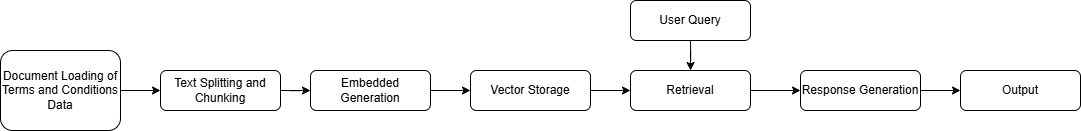

The diagram above was exported from draw.io. Its source (the exported page's mxGraphModel, read from the mxfile embedded in the PNG):
<mxGraphModel dx="1761" dy="485" grid="1" gridSize="10" guides="1" tooltips="1" connect="1" arrows="1" fold="1" page="1" pageScale="1" pageWidth="827" pageHeight="1169" math="0" shadow="0">
  <root>
    <mxCell id="WIyWlLk6GJQsqaUBKTNV-0" />
    <mxCell id="WIyWlLk6GJQsqaUBKTNV-1" parent="WIyWlLk6GJQsqaUBKTNV-0" />
    <mxCell id="z4X91DGvOTzslWFVQPcw-4" style="edgeStyle=orthogonalEdgeStyle;rounded=0;orthogonalLoop=1;jettySize=auto;html=1;entryX=0;entryY=0.5;entryDx=0;entryDy=0;" edge="1" parent="WIyWlLk6GJQsqaUBKTNV-1" source="WIyWlLk6GJQsqaUBKTNV-3" target="WIyWlLk6GJQsqaUBKTNV-7">
      <mxGeometry relative="1" as="geometry" />
    </mxCell>
    <mxCell id="WIyWlLk6GJQsqaUBKTNV-3" value="Text Splitting and Chunking" style="rounded=1;whiteSpace=wrap;html=1;fontSize=12;glass=0;strokeWidth=1;shadow=0;" parent="WIyWlLk6GJQsqaUBKTNV-1" vertex="1">
      <mxGeometry x="50" y="120" width="120" height="40" as="geometry" />
    </mxCell>
    <mxCell id="z4X91DGvOTzslWFVQPcw-5" style="edgeStyle=orthogonalEdgeStyle;rounded=0;orthogonalLoop=1;jettySize=auto;html=1;entryX=0;entryY=0.5;entryDx=0;entryDy=0;" edge="1" parent="WIyWlLk6GJQsqaUBKTNV-1" source="WIyWlLk6GJQsqaUBKTNV-7" target="z4X91DGvOTzslWFVQPcw-1">
      <mxGeometry relative="1" as="geometry" />
    </mxCell>
    <mxCell id="WIyWlLk6GJQsqaUBKTNV-7" value="Embedded Generation" style="rounded=1;whiteSpace=wrap;html=1;fontSize=12;glass=0;strokeWidth=1;shadow=0;" parent="WIyWlLk6GJQsqaUBKTNV-1" vertex="1">
      <mxGeometry x="200" y="120" width="120" height="40" as="geometry" />
    </mxCell>
    <mxCell id="z4X91DGvOTzslWFVQPcw-7" style="edgeStyle=orthogonalEdgeStyle;rounded=0;orthogonalLoop=1;jettySize=auto;html=1;entryX=0;entryY=0.5;entryDx=0;entryDy=0;" edge="1" parent="WIyWlLk6GJQsqaUBKTNV-1" source="z4X91DGvOTzslWFVQPcw-1" target="z4X91DGvOTzslWFVQPcw-6">
      <mxGeometry relative="1" as="geometry" />
    </mxCell>
    <mxCell id="z4X91DGvOTzslWFVQPcw-1" value="Vector Storage" style="rounded=1;whiteSpace=wrap;html=1;fontSize=12;glass=0;strokeWidth=1;shadow=0;" vertex="1" parent="WIyWlLk6GJQsqaUBKTNV-1">
      <mxGeometry x="360" y="120" width="120" height="40" as="geometry" />
    </mxCell>
    <mxCell id="z4X91DGvOTzslWFVQPcw-11" style="edgeStyle=orthogonalEdgeStyle;rounded=0;orthogonalLoop=1;jettySize=auto;html=1;entryX=0;entryY=0.5;entryDx=0;entryDy=0;" edge="1" parent="WIyWlLk6GJQsqaUBKTNV-1" source="z4X91DGvOTzslWFVQPcw-6" target="z4X91DGvOTzslWFVQPcw-10">
      <mxGeometry relative="1" as="geometry" />
    </mxCell>
    <mxCell id="z4X91DGvOTzslWFVQPcw-6" value="Retrieval" style="rounded=1;whiteSpace=wrap;html=1;fontSize=12;glass=0;strokeWidth=1;shadow=0;" vertex="1" parent="WIyWlLk6GJQsqaUBKTNV-1">
      <mxGeometry x="520" y="120" width="120" height="40" as="geometry" />
    </mxCell>
    <mxCell id="z4X91DGvOTzslWFVQPcw-9" style="edgeStyle=orthogonalEdgeStyle;rounded=0;orthogonalLoop=1;jettySize=auto;html=1;" edge="1" parent="WIyWlLk6GJQsqaUBKTNV-1" source="z4X91DGvOTzslWFVQPcw-8" target="z4X91DGvOTzslWFVQPcw-6">
      <mxGeometry relative="1" as="geometry" />
    </mxCell>
    <mxCell id="z4X91DGvOTzslWFVQPcw-8" value="User Query" style="rounded=1;whiteSpace=wrap;html=1;fontSize=12;glass=0;strokeWidth=1;shadow=0;" vertex="1" parent="WIyWlLk6GJQsqaUBKTNV-1">
      <mxGeometry x="520" y="50" width="120" height="40" as="geometry" />
    </mxCell>
    <mxCell id="z4X91DGvOTzslWFVQPcw-13" style="edgeStyle=orthogonalEdgeStyle;rounded=0;orthogonalLoop=1;jettySize=auto;html=1;exitX=1;exitY=0.5;exitDx=0;exitDy=0;" edge="1" parent="WIyWlLk6GJQsqaUBKTNV-1" source="z4X91DGvOTzslWFVQPcw-10" target="z4X91DGvOTzslWFVQPcw-12">
      <mxGeometry relative="1" as="geometry" />
    </mxCell>
    <mxCell id="z4X91DGvOTzslWFVQPcw-10" value="Response Generation" style="rounded=1;whiteSpace=wrap;html=1;fontSize=12;glass=0;strokeWidth=1;shadow=0;" vertex="1" parent="WIyWlLk6GJQsqaUBKTNV-1">
      <mxGeometry x="690" y="120" width="120" height="40" as="geometry" />
    </mxCell>
    <mxCell id="z4X91DGvOTzslWFVQPcw-12" value="Output" style="rounded=1;whiteSpace=wrap;html=1;fontSize=12;glass=0;strokeWidth=1;shadow=0;" vertex="1" parent="WIyWlLk6GJQsqaUBKTNV-1">
      <mxGeometry x="850" y="120" width="120" height="40" as="geometry" />
    </mxCell>
    <mxCell id="z4X91DGvOTzslWFVQPcw-15" value="" style="edgeStyle=orthogonalEdgeStyle;rounded=0;orthogonalLoop=1;jettySize=auto;html=1;" edge="1" parent="WIyWlLk6GJQsqaUBKTNV-1" source="z4X91DGvOTzslWFVQPcw-14" target="WIyWlLk6GJQsqaUBKTNV-3">
      <mxGeometry relative="1" as="geometry" />
    </mxCell>
    <mxCell id="z4X91DGvOTzslWFVQPcw-14" value="Document L&lt;span style=&quot;background-color: initial;&quot;&gt;oading of Terms and Conditions Data&lt;/span&gt;" style="rounded=1;whiteSpace=wrap;html=1;fontSize=12;glass=0;strokeWidth=1;shadow=0;" vertex="1" parent="WIyWlLk6GJQsqaUBKTNV-1">
      <mxGeometry x="-110" y="100" width="120" height="80" as="geometry" />
    </mxCell>
  </root>
</mxGraphModel>